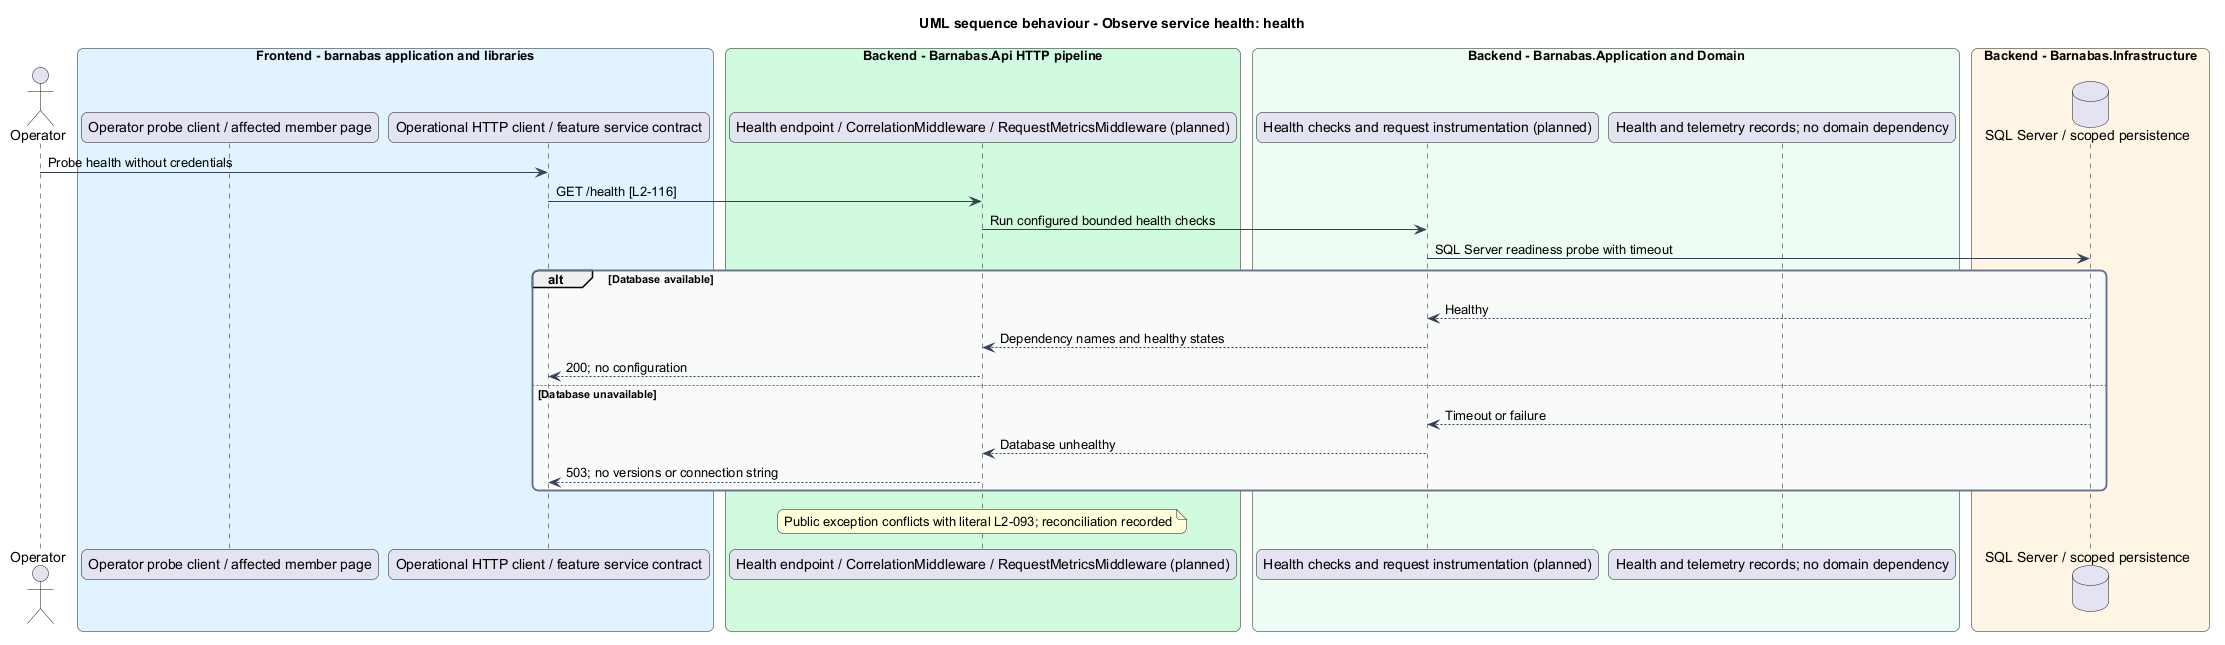

The diagram above was rendered by PlantUML. Its source (embedded in the PNG):
@startuml
title UML sequence behaviour - Observe service health: health
skinparam backgroundColor #FFFFFF
skinparam shadowing false
skinparam roundcorner 12
skinparam defaultFontName Arial
skinparam ArrowColor #344054
skinparam rectangle {
  BorderColor #344054
  FontColor #101828
}
skinparam package {
  BorderColor #667085
  FontColor #101828
  BackgroundColor #F9FAFB
}
actor "Operator" as actor
box "Frontend - barnabas application and libraries" #E0F2FE
  participant "Operator probe client / affected member page" as page
  participant "Operational HTTP client / feature service contract" as client
end box
box "Backend - Barnabas.Api HTTP pipeline" #D1FADF
  participant "Health endpoint / CorrelationMiddleware / RequestMetricsMiddleware (planned)" as api
end box
box "Backend - Barnabas.Application and Domain" #ECFDF3
  participant "Health checks and request instrumentation (planned)" as handler
  participant "Health and telemetry records; no domain dependency" as entity
end box
box "Backend - Barnabas.Infrastructure" #FFF4E5
  database "SQL Server / scoped persistence" as db
end box
actor -> client : Probe health without credentials
client -> api : GET /health [L2-116]
api -> handler : Run configured bounded health checks
handler -> db : SQL Server readiness probe with timeout
alt Database available
  db --> handler : Healthy
  handler --> api : Dependency names and healthy states
  api --> client : 200; no configuration
else Database unavailable
  db --> handler : Timeout or failure
  handler --> api : Database unhealthy
  api --> client : 503; no versions or connection string
end
note over api : Public exception conflicts with literal L2-093; reconciliation recorded
@enduml